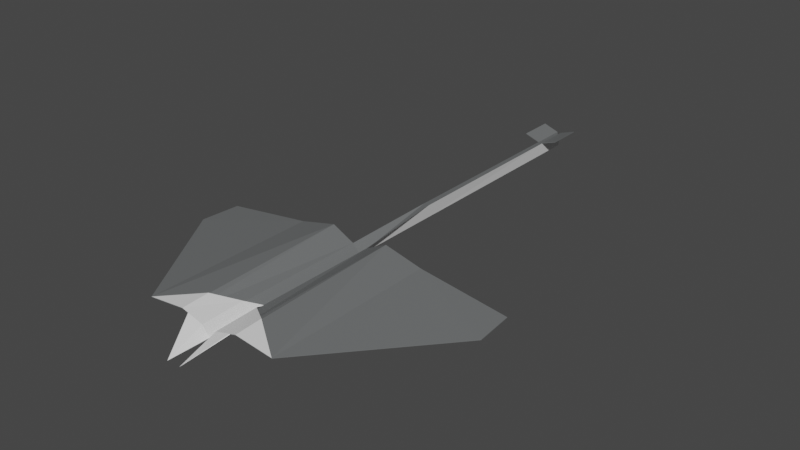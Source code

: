 # Source: sting_ray.blend  (saved by Blender 2.82.7; exported with 4.5.12 LTS)
import bpy
from mathutils import Matrix  # noqa: F401  (used for matrix-valued properties, if any)

bpy.ops.wm.read_factory_settings(use_empty=True)
scene = bpy.context.scene
scene.name = 'Scene'

# ---- collections
col_collection = bpy.data.collections.new('Collection'); scene.collection.children.link(col_collection)

# ---- images (referenced by path relative to the original .blend; pixels are not part of the script)
import os
ASSET_DIR = os.environ.get("B2B_ASSET_DIR", "")  # directory of the original .blend (textures are referenced by path, not embedded)
HERE = os.path.dirname(os.path.abspath(__file__))  # packed textures are extracted next to this script under _unpacked/

def load_image(name, relpath, width, height, colorspace="sRGB"):
    """Load a texture the original file referenced (path relative to the .blend, or extracted next to this script)."""
    p = next((c for c in (os.path.join(HERE, relpath), os.path.join(ASSET_DIR, relpath)) if relpath and os.path.exists(c)), "")
    if p:
        img = bpy.data.images.load(p, check_existing=True)
        img.name = name
    else:  # same state as the original file: an image datablock whose file is absent (Cycles renders it pink)
        img = bpy.data.images.new(name, width, height)
        img.source = "FILE"
        img.filepath = "//" + (relpath or name)
    img.colorspace_settings.name = colorspace
    return img
img_texture_jpg = load_image('texture.jpg', 'texture.jpg', 1024, 1024, 'sRGB')

# ---- materials (node trees are filled in below, after node groups)
mat_primary = bpy.data.materials.new('Primary')
mat_primary.use_transparent_shadow = False
mat_primary.diffuse_color = (0.2874, 0.2918, 0.6308, 1.0)
mat_secondary = bpy.data.materials.new('Secondary')
mat_secondary.use_transparent_shadow = False
mat_secondary.diffuse_color = (1.0, 1.0, 1.0, 1.0)

# ---- material node trees
mat_primary.use_nodes = True; mat_primary.node_tree.nodes.clear()
_N = mat_primary.node_tree.nodes; _L = mat_primary.node_tree.links
n0 = _N.new('ShaderNodeOutputMaterial'); n0.name = 'Material Output'; n0.location = (300, 300)
n1 = _N.new('ShaderNodeBsdfPrincipled'); n1.name = 'Principled BSDF'; n1.location = (10, 300)
n1.distribution = 'GGX'
n1.subsurface_method = 'BURLEY'
n1.inputs[0].default_value = (0.1538, 0.1604, 0.1626, 1.0)
n1.inputs[3].default_value = 1.45
n1.inputs[27].default_value = (0.0, 0.0, 0.0, 1.0)
n1.inputs[28].default_value = 1.0
_L.new(n1.outputs[0], n0.inputs[0])
n0.is_active_output = True
mat_secondary.use_nodes = True; mat_secondary.node_tree.nodes.clear()
_N = mat_secondary.node_tree.nodes; _L = mat_secondary.node_tree.links
n0 = _N.new('ShaderNodeOutputMaterial'); n0.name = 'Material Output'; n0.location = (300, 300)
n1 = _N.new('ShaderNodeBsdfPrincipled'); n1.name = 'Principled BSDF'; n1.location = (10, 300)
n1.distribution = 'GGX'
n1.subsurface_method = 'BURLEY'
n1.inputs[3].default_value = 1.45
n1.inputs[27].default_value = (0.0, 0.0, 0.0, 1.0)
n1.inputs[28].default_value = 1.0
n2 = _N.new('ShaderNodeTexImage'); n2.name = 'Image Texture'; n2.location = (-280, 220)
n2.image = img_texture_jpg
_L.new(n1.outputs[0], n0.inputs[0])
n0.is_active_output = True

# ---- world
world_world = bpy.data.worlds.new('World'); scene.world = world_world
world_world.use_nodes = True; world_world.node_tree.nodes.clear()
_N = world_world.node_tree.nodes; _L = world_world.node_tree.links
n0 = _N.new('ShaderNodeOutputWorld'); n0.name = 'World Output'; n0.location = (300, 300)
n1 = _N.new('ShaderNodeBackground'); n1.name = 'Background'; n1.location = (10, 300)
n1.inputs[0].default_value = (0.05088, 0.05088, 0.05088, 1.0)
_L.new(n1.outputs[0], n0.inputs[0])
n0.is_active_output = True
world_world.color = (0.05088, 0.05088, 0.05088)
world_world.use_sun_shadow = False
world_world.sun_shadow_jitter_overblur = 0.0

# ---- meshes
me_plane_005 = bpy.data.meshes.new('Plane.005')
me_plane_005.from_pydata([(0.2324, 0.4009, 0.2632), (2.037, -4.768, 0.3166), (2.037, 0.4009, 0.3166), (0.07694, 3.188, 0.4223), (0.06031, 8.866, 0.4223), (0.06031, 9.942, 0.4223), (0.5378, 8.866, 0.5855), (0.5378, 9.942, 0.5855), (4.779, -0.7823, -0.05653), (4.679, 0.4009, -0.05653), (0.8983, -4.768, 0.4458), (0.2324, -4.768, 0.2472), (0.2324, 0.4009, 0.2472), (2.037, -4.768, 0.3006), (2.037, 0.4009, 0.3006), (0.07694, 3.188, 0.4063), (0.06031, 8.866, 0.4063), (0.06031, 9.942, 0.4063), (0.5378, 8.866, 0.5695), (0.5378, 9.942, 0.5695), (4.779, -0.7823, -0.07252), (4.679, 0.4009, -0.07252), (0.8983, -4.768, 0.4298), (0.8983, 0.4009, 0.5791), (0.8983, 0.4009, 0.5951), (0.7163, -4.768, 0.3959), (0.7163, -4.768, 0.3799), (0.8983, -3.966, 0.4889), (0.2324, -4.768, 0.2632), (0.2324, -3.494, 0.3062), (0.7024, -4.768, 0.3921), (0.2001, -5.866, -0.15), (0.0, 0.4009, 0.0), (-0.2324, 0.4009, 0.2632), (-2.037, -4.768, 0.3166), (-2.037, 0.4009, 0.3166), (0.0, 3.188, 0.0), (-0.07694, 3.188, 0.4223), (0.0, 8.866, 0.0), (-0.06031, 8.866, 0.4223), (0.0, 9.942, 0.0), (-0.06031, 9.942, 0.4223), (-0.5378, 8.866, 0.5855), (-0.5378, 9.942, 0.5855), (-4.779, -0.7823, -0.05653), (-4.679, 0.4009, -0.05653), (-0.8983, -4.768, 0.4458), (0.0, -4.768, -0.01599), (-0.2324, -4.768, 0.2472), (0.0, 0.4009, -0.01599), (-0.2324, 0.4009, 0.2472), (-2.037, -4.768, 0.3006), (-2.037, 0.4009, 0.3006), (0.0, 3.188, -0.01599), (-0.07694, 3.188, 0.4063), (0.0, 8.866, -0.01599), (-0.06031, 8.866, 0.4063), (0.0, 9.942, -0.01599), (-0.06031, 9.942, 0.4063), (-0.5378, 8.866, 0.5695), (-0.5378, 9.942, 0.5695), (-4.779, -0.7823, -0.07252), (-4.679, 0.4009, -0.07252), (-0.8983, -4.768, 0.4298), (-0.8983, 0.4009, 0.5791), (-0.8983, 0.4009, 0.5951), (-0.7163, -4.768, 0.3959), (-0.7163, -4.768, 0.3799), (-0.8983, -3.966, 0.4889), (0.0, -4.768, 0.0), (-0.2324, -4.768, 0.2632), (0.0, -3.01, 0.04306), (-0.2324, -3.494, 0.3062), (-0.7024, -4.768, 0.3921), (-0.2001, -5.866, -0.15)], [], [(69, 28, 0, 32), (24, 10, 1, 2), (32, 0, 3, 36), (36, 3, 4, 38), (38, 4, 5, 40), (5, 4, 6, 7), (2, 1, 8, 9), (24, 25, 10), (47, 49, 12, 11), (23, 14, 13, 22), (49, 53, 15, 12), (53, 55, 16, 15), (55, 57, 17, 16), (17, 19, 18, 16), (14, 21, 20, 13), (23, 22, 26), (25, 26, 22, 10), (10, 22, 13, 1), (1, 13, 20, 8), (8, 20, 21, 9), (9, 21, 14, 2), (2, 14, 23, 24), (24, 23, 12, 0), (0, 12, 15, 3), (3, 15, 16, 4), (4, 16, 18, 6), (6, 18, 19, 7), (7, 19, 17, 5), (5, 17, 57, 40), (12, 23, 26, 11), (0, 28, 25, 24), (30, 29, 28), (1, 27, 10), (28, 29, 71, 69), (10, 27, 29, 30), (28, 31, 30), (69, 31, 28), (31, 47, 11), (11, 26, 31), (31, 26, 30), (26, 25, 30), (69, 32, 33, 70), (65, 35, 34, 46), (32, 36, 37, 33), (36, 38, 39, 37), (38, 40, 41, 39), (41, 43, 42, 39), (35, 45, 44, 34), (65, 46, 66), (47, 48, 50, 49), (64, 63, 51, 52), (49, 50, 54, 53), (53, 54, 56, 55), (55, 56, 58, 57), (58, 56, 59, 60), (52, 51, 61, 62), (64, 67, 63), (66, 46, 63, 67), (46, 34, 51, 63), (34, 44, 61, 51), (44, 45, 62, 61), (45, 35, 52, 62), (35, 65, 64, 52), (65, 33, 50, 64), (33, 37, 54, 50), (37, 39, 56, 54), (39, 42, 59, 56), (42, 43, 60, 59), (43, 41, 58, 60), (41, 40, 57, 58), (50, 48, 67, 64), (33, 65, 66, 70), (73, 70, 72), (34, 46, 68), (70, 69, 71, 72), (46, 73, 72, 68), (70, 73, 74), (69, 70, 74), (74, 48, 47), (48, 74, 67), (74, 73, 67), (67, 73, 66)])
me_plane_005.polygons.foreach_set('material_index', [0, 0, 0, 0, 0, 0, 0, 0, 1, 1, 1, 1, 1, 1, 1, 1, 0, 0, 0, 0, 0, 0, 0, 0, 0, 0, 0, 0, 0, 1, 0, 1, 1, 1, 1, 1, 1, 0, 0, 1, 0, 0, 0, 0, 0, 0, 0, 0, 0, 1, 1, 1, 1, 1, 1, 1, 1, 0, 0, 0, 0, 0, 0, 0, 0, 0, 0, 0, 0, 0, 1, 0, 1, 1, 1, 1, 1, 1, 0, 0, 1, 0])
_uv = me_plane_005.uv_layers.new(name='UVMap')
_uv.uv.foreach_set('vector', [0.9977, 0.8527, 0.9811, 0.8528, 0.9811, 0.5804, 0.9977, 0.5803, 0.2654, 0.5802, 0.2654, 0.8769, 0.1984, 0.8769, 0.1984, 0.5804, 0.9977, 0.5803, 0.9811, 0.5804, 0.9745, 0.4335, 0.9977, 0.4335, 0.9977, 0.4335, 0.9745, 0.4335, 0.9747, 0.1342, 0.9977, 0.1342, 0.9977, 0.1342, 0.9747, 0.1342, 0.9747, 0.07753, 0.9977, 0.07755, 0.448, 0.02862, 0.448, 0.09998, 0.4156, 0.09988, 0.4156, 0.02853, 0.1984, 0.5804, 0.1984, 0.8769, 0.03737, 0.6485, 0.04323, 0.5806, 0.2654, 0.5802, 0.2761, 0.8769, 0.2654, 0.8769, 0.9074, 0.8586, 0.909, 0.5863, 0.8923, 0.5863, 0.8908, 0.8586, 0.2764, 0.181, 0.2095, 0.1809, 0.2079, 0.4774, 0.2749, 0.4777, 0.909, 0.5863, 0.9098, 0.4394, 0.8866, 0.4392, 0.8923, 0.5863, 0.9098, 0.4394, 0.9115, 0.1401, 0.8885, 0.14, 0.8866, 0.4392, 0.9115, 0.1401, 0.9118, 0.08347, 0.8888, 0.08333, 0.8885, 0.14, 0.3701, 0.02862, 0.3377, 0.02853, 0.3377, 0.09988, 0.3701, 0.09998, 0.2095, 0.1809, 0.0543, 0.1803, 0.04808, 0.2481, 0.2079, 0.4774, 0.2764, 0.181, 0.2749, 0.4777, 0.2856, 0.4777, 0.3291, 0.1181, 0.328, 0.118, 0.3328, 0.1063, 0.3339, 0.1064, 0.3339, 0.1064, 0.3328, 0.1063, 0.3328, 0.03025, 0.3339, 0.03037, 0.7855, 0.2989, 0.7847, 0.2987, 0.772, 0.08154, 0.7728, 0.08169, 0.7728, 0.08169, 0.772, 0.08154, 0.7847, 0.02047, 0.7855, 0.02061, 0.8256, 0.01619, 0.8265, 0.01613, 0.8166, 0.1564, 0.8157, 0.1565, 0.8157, 0.1565, 0.8166, 0.1564, 0.806, 0.2173, 0.8051, 0.2174, 0.8051, 0.2174, 0.806, 0.2173, 0.8265, 0.2511, 0.8256, 0.2511, 0.8402, 0.3717, 0.8411, 0.3717, 0.8343, 0.5187, 0.8334, 0.5187, 0.8334, 0.5187, 0.8343, 0.5187, 0.8411, 0.8178, 0.8402, 0.8179, 0.3175, 0.02511, 0.3185, 0.02477, 0.3185, 0.05825, 0.3175, 0.05859, 0.32, 0.02852, 0.3211, 0.02852, 0.3211, 0.09987, 0.32, 0.09988, 0.4943, 0.02852, 0.4954, 0.02852, 0.5065, 0.06021, 0.5054, 0.06021, 0.5054, 0.06021, 0.5065, 0.06021, 0.5352, 0.06421, 0.5341, 0.06421, 0.3156, 0.1814, 0.2764, 0.181, 0.2856, 0.4777, 0.314, 0.4779, 0.3045, 0.5804, 0.3045, 0.877, 0.2761, 0.8769, 0.2654, 0.5802, 0.7165, 0.8193, 0.6774, 0.9058, 0.7402, 0.8422, 0.6517, 0.752, 0.6671, 0.8499, 0.7067, 0.8098, 0.7402, 0.8422, 0.6774, 0.9058, 0.6664, 0.9401, 0.7529, 0.8525, 0.7067, 0.8098, 0.6671, 0.8499, 0.6774, 0.9058, 0.7165, 0.8193, 0.7402, 0.8422, 0.7978, 0.787, 0.7165, 0.8193, 0.7529, 0.8525, 0.7978, 0.787, 0.7402, 0.8422, 0.9118, 0.9167, 0.9074, 0.8586, 0.8908, 0.8586, 0.314, 0.4779, 0.2856, 0.4777, 0.3156, 0.5412, 0.7978, 0.787, 0.7159, 0.8186, 0.7165, 0.8193, 0.328, 0.118, 0.3291, 0.1181, 0.3287, 0.119, 0.9699, 0.07762, 0.9699, 0.35, 0.9533, 0.3499, 0.9533, 0.07753, 0.5783, 0.8783, 0.5114, 0.8782, 0.5114, 0.5817, 0.5783, 0.5817, 0.9699, 0.35, 0.9699, 0.4969, 0.9468, 0.4969, 0.9533, 0.3499, 0.9699, 0.4969, 0.9699, 0.7961, 0.947, 0.7961, 0.9468, 0.4969, 0.9699, 0.7961, 0.9699, 0.8528, 0.947, 0.8528, 0.947, 0.7961, 0.487, 0.09988, 0.4545, 0.09998, 0.4545, 0.02862, 0.487, 0.02853, 0.5114, 0.8782, 0.3562, 0.878, 0.3503, 0.8101, 0.5114, 0.5817, 0.5783, 0.8783, 0.5783, 0.5817, 0.589, 0.5817, 0.9376, 0.1414, 0.921, 0.1414, 0.9225, 0.4137, 0.9391, 0.4137, 0.5936, 0.5174, 0.592, 0.2208, 0.5251, 0.2211, 0.5266, 0.5176, 0.9391, 0.4137, 0.9225, 0.4137, 0.9168, 0.5608, 0.9399, 0.5606, 0.9399, 0.5606, 0.9168, 0.5608, 0.9187, 0.86, 0.9416, 0.8599, 0.9416, 0.8599, 0.9187, 0.86, 0.919, 0.9167, 0.9419, 0.9165, 0.4091, 0.09988, 0.4091, 0.02853, 0.3766, 0.02862, 0.3766, 0.09998, 0.5266, 0.5176, 0.5251, 0.2211, 0.3652, 0.4503, 0.3714, 0.5182, 0.5936, 0.5174, 0.6027, 0.2207, 0.592, 0.2208, 0.3258, 0.1181, 0.3217, 0.1063, 0.3228, 0.1062, 0.3269, 0.1181, 0.3217, 0.1063, 0.3258, 0.03033, 0.3269, 0.03026, 0.3228, 0.1062, 0.8017, 0.02047, 0.789, 0.2377, 0.7882, 0.2378, 0.8008, 0.02061, 0.789, 0.2377, 0.8017, 0.2987, 0.8008, 0.2989, 0.7882, 0.2378, 0.852, 0.2511, 0.8416, 0.1108, 0.8425, 0.1109, 0.8528, 0.2511, 0.8416, 0.1108, 0.8308, 0.04994, 0.8317, 0.05, 0.8425, 0.1109, 0.8308, 0.04994, 0.8511, 0.01613, 0.852, 0.01619, 0.8317, 0.05, 0.8494, 0.8178, 0.8426, 0.6708, 0.8435, 0.6709, 0.8503, 0.8179, 0.8426, 0.6708, 0.8494, 0.3717, 0.8503, 0.3717, 0.8435, 0.6709, 0.3173, 0.02511, 0.3173, 0.05859, 0.3163, 0.05825, 0.3163, 0.02477, 0.3198, 0.02852, 0.3198, 0.09988, 0.3187, 0.09987, 0.3187, 0.02852, 0.4943, 0.09989, 0.5054, 0.06821, 0.5065, 0.06821, 0.4954, 0.09989, 0.5054, 0.06821, 0.5341, 0.06421, 0.5352, 0.06421, 0.5065, 0.06821, 0.6327, 0.517, 0.6311, 0.2205, 0.6027, 0.2207, 0.5936, 0.5174, 0.6174, 0.8782, 0.5783, 0.8783, 0.589, 0.5817, 0.6174, 0.5816, 0.7852, 0.8897, 0.7629, 0.8655, 0.7001, 0.9291, 0.8509, 0.9562, 0.7945, 0.8998, 0.7549, 0.94, 0.7629, 0.8655, 0.7529, 0.8525, 0.6664, 0.9401, 0.7001, 0.9291, 0.7945, 0.8998, 0.7852, 0.8897, 0.7001, 0.9291, 0.7549, 0.94, 0.7629, 0.8655, 0.7852, 0.8897, 0.8174, 0.8071, 0.7529, 0.8525, 0.7629, 0.8655, 0.8174, 0.8071, 0.9419, 0.08333, 0.921, 0.1414, 0.9376, 0.1414, 0.6311, 0.2205, 0.6327, 0.1573, 0.6027, 0.2207, 0.8174, 0.8071, 0.7852, 0.8897, 0.7859, 0.8904, 0.3269, 0.1181, 0.3261, 0.1191, 0.3258, 0.1181])
me_plane_005.materials.append(mat_primary)
me_plane_005.materials.append(mat_secondary)
me_plane_005.use_remesh_fix_poles = True
me_plane_005.use_remesh_preserve_attributes = False
me_plane_005.use_mirror_vertex_groups = False
me_plane_005.use_paint_bone_selection = False
me_plane_005.use_paint_mask = True
me_plane_005.update()
arm_armature = bpy.data.armatures.new('Armature')  # bones are not reproduced

# ---- objects
ob_body = bpy.data.objects.new('body', me_plane_005)
ob_armature = bpy.data.objects.new('Armature', arm_armature)

# ---- transforms, parenting, visibility, modifiers, constraints
ob_body.parent = ob_armature
ob_body.location = (0.0, 0.0, 0.0)
ob_body.lineart.crease_threshold = 0.0
_vg = ob_body.vertex_groups.new(name='root')
for _i, _w in zip([1, 2, 10, 11, 13, 14, 22, 23, 24, 25, 26, 27, 28, 29, 30, 31, 34, 35, 46, 47, 48, 51, 52, 63, 64, 65, 66, 67, 68, 69, 70, 71, 72, 73, 74], [0.03573, 0.08261, 0.05054, 0.04546, 0.03558, 0.08253, 0.05031, 0.3196, 0.2981, 0.05022, 0.04971, 0.04545, 0.04814, 0.04024, 0.04981, 0.04546, 0.03573, 0.08261, 0.05054, 0.04424, 0.04546, 0.03558, 0.08253, 0.05031, 0.3196, 0.2981, 0.05022, 0.04971, 0.04545, 0.047, 0.04814, 0.03809, 0.04024, 0.04981, 0.04546]): _vg.add([_i], _w, 'REPLACE')
_vg = ob_body.vertex_groups.new(name='wing_1.l')
for _i, _w in zip([1, 10, 11, 13, 22, 25, 26, 27, 28, 29, 30, 31, 32, 33, 34, 35, 36, 37, 44, 45, 46, 47, 48, 49, 50, 51, 52, 54, 61, 62, 63, 64, 65, 66, 67, 68, 69, 70, 71, 72, 73, 74], [0.1476, 0.2017, 0.2116, 0.1473, 0.2053, 0.1995, 0.2027, 0.1908, 0.1956, 0.1806, 0.202, 0.2016, 0.0, 0.0, 0.0, 0.0, 0.0, 0.0, 0.0, 0.0, 0.0, 0.0, 0.0, 0.0, 0.0, 0.0, 0.0, 0.0, 0.0, 0.0, 0.0, 0.0, 0.0, 0.0, 0.0, 0.0, 0.0, 0.0, 0.0, 0.0, 0.0, 0.0]): _vg.add([_i], _w, 'REPLACE')
_vg = ob_body.vertex_groups.new(name='wing_2.l')
for _i, _w in zip([1, 2, 8, 9, 10, 11, 13, 14, 20, 21, 22, 23, 24, 25, 26, 27, 28, 29, 30, 31, 32, 33, 34, 35, 36, 37, 44, 45, 46, 47, 48, 49, 50, 51, 52, 54, 61, 62, 63, 64, 65, 66, 67, 68, 69, 70, 71, 72, 73, 74], [0.6086, 0.7879, 0.9906, 0.9713, 0.4809, 0.4601, 0.6092, 0.7885, 0.9905, 0.9713, 0.4805, 0.231, 0.2386, 0.473, 0.4758, 0.4525, 0.4624, 0.4269, 0.4756, 0.4602, 0.0, 0.0, 0.0, 0.0, 0.0, 0.0, 0.0, 0.0, 0.0, 0.0, 0.0, 0.0, 0.0, 0.0, 0.0, 0.0, 0.0, 0.0, 0.0, 0.0, 0.0, 0.0, 0.0, 0.0, 0.0, 0.0, 0.0, 0.0, 0.0, 0.0]): _vg.add([_i], _w, 'REPLACE')
_vg = ob_body.vertex_groups.new(name='wing_1.r')
for _i, _w in zip([0, 1, 2, 3, 8, 9, 10, 11, 12, 13, 14, 15, 20, 21, 22, 23, 24, 25, 26, 27, 28, 29, 30, 31, 32, 34, 36, 46, 47, 48, 49, 51, 63, 66, 67, 68, 69, 70, 71, 72, 73, 74], [0.0, 0.0, 0.0, 0.0, 0.0, 0.0, 0.0, 0.0, 0.0, 0.0, 0.0, 0.0, 0.0, 0.0, 0.0, 0.0, 0.0, 0.0, 0.0, 0.0, 0.0, 0.0, 0.0, 0.0, 0.0, 0.1476, 0.0, 0.2017, 0.0, 0.2116, 0.0, 0.1473, 0.2053, 0.1995, 0.2027, 0.1908, 0.0, 0.1956, 0.0, 0.1806, 0.202, 0.2016]): _vg.add([_i], _w, 'REPLACE')
_vg = ob_body.vertex_groups.new(name='wing_2.r')
for _i, _w in zip([0, 1, 2, 3, 8, 9, 10, 11, 12, 13, 14, 15, 20, 21, 22, 23, 24, 25, 26, 27, 28, 29, 30, 31, 32, 34, 35, 44, 45, 46, 47, 48, 49, 51, 52, 61, 62, 63, 64, 65, 66, 67, 68, 69, 70, 71, 72, 73, 74], [0.0, 0.0, 0.0, 0.0, 0.0, 0.0, 0.0, 0.0, 0.0, 0.0, 0.0, 0.0, 0.0, 0.0, 0.0, 0.0, 0.0, 0.0, 0.0, 0.0, 0.0, 0.0, 0.0, 0.0, 0.0, 0.6086, 0.7879, 0.9906, 0.9713, 0.4809, 0.0, 0.4601, 0.0, 0.6092, 0.7885, 0.9905, 0.9713, 0.4805, 0.231, 0.2386, 0.473, 0.4758, 0.4525, 0.0, 0.4624, 0.0, 0.4269, 0.4756, 0.4602]): _vg.add([_i], _w, 'REPLACE')
_vg = ob_body.vertex_groups.new(name='tail_1')
for _i, _w in zip([0, 1, 2, 10, 11, 12, 13, 14, 22, 23, 24, 25, 26, 27, 28, 29, 30, 31, 32, 33, 34, 35, 46, 47, 48, 49, 50, 51, 52, 63, 64, 65, 66, 67, 68, 69, 70, 71, 72, 73, 74], [0.9528, 0.143, 0.1214, 0.1858, 0.202, 0.9522, 0.1427, 0.121, 0.1842, 0.4398, 0.4534, 0.1914, 0.1898, 0.181, 0.1972, 0.1764, 0.1895, 0.203, 1.0, 0.9528, 0.143, 0.1214, 0.1858, 0.2067, 0.202, 0.9989, 0.9522, 0.1427, 0.121, 0.1842, 0.4398, 0.4534, 0.1914, 0.1898, 0.181, 0.2035, 0.1972, 0.172, 0.1764, 0.1895, 0.203]): _vg.add([_i], _w, 'REPLACE')
_vg = ob_body.vertex_groups.new(name='tail_2')
for _i, _w in zip([3, 15, 36, 37, 53, 54], [0.9965, 0.9964, 0.9995, 0.9965, 0.9999, 0.9964]): _vg.add([_i], _w, 'REPLACE')
_vg = ob_body.vertex_groups.new(name='tail_3')
for _i, _w in zip([4, 5, 6, 7, 16, 17, 18, 19, 38, 39, 40, 41, 42, 43, 55, 56, 57, 58, 59, 60], [0.6796, 0.8634, 0.326, 0.38, 0.7085, 0.8682, 0.3259, 0.3841, 0.7472, 0.6796, 0.9919, 0.8634, 0.326, 0.38, 0.9959, 0.7085, 0.9944, 0.8682, 0.3259, 0.3841]): _vg.add([_i], _w, 'REPLACE')
_vg = ob_body.vertex_groups.new(name='tail_wing.l')
for _i, _w in zip([4, 5, 6, 7, 16, 17, 18, 19, 38], [0.316, 0.1363, 0.6722, 0.6196, 0.2874, 0.1315, 0.6723, 0.6156, 0.1211]): _vg.add([_i], _w, 'REPLACE')
_vg = ob_body.vertex_groups.new(name='tail_wing.r')
for _i, _w in zip([38, 39, 41, 42, 43, 56, 58, 59, 60], [0.1211, 0.316, 0.1363, 0.6722, 0.6196, 0.2874, 0.1315, 0.6723, 0.6156]): _vg.add([_i], _w, 'REPLACE')
_m = ob_body.modifiers.new('Armature', 'ARMATURE')
_m.object = ob_armature
ob_armature.location = (0.0, 0.0, 0.0)
ob_armature.show_in_front = True
ob_armature.lineart.crease_threshold = 0.0

# ---- collection membership
col_collection.objects.link(ob_body)
col_collection.objects.link(ob_armature)

# ---- scene / render settings (as saved in the file)
scene.frame_start = 1; scene.frame_end = 20; scene.frame_set(2)
scene.render.engine = 'BLENDER_EEVEE_NEXT'
scene.cycles.use_denoising = False
scene.cycles.samples = 128
scene.cycles.sampling_pattern = 'TABULATED_SOBOL'
scene.cycles.use_adaptive_sampling = False
scene.cycles.use_light_tree = False
scene.view_settings.view_transform = 'Filmic'
bpy.context.view_layer.update()

# ---- added for rendering (the .blend has no active camera and no usable light): camera, sun
cam_auto = bpy.data.cameras.new('AutoCamera')
cam_auto.lens = 50.0
cam_auto.sensor_width = 36.0
cam_auto.clip_end = 1000.0
ob_auto_camera = bpy.data.objects.new('AutoCamera', cam_auto)
scene.collection.objects.link(ob_auto_camera)
ob_auto_camera.location = (17.1054, -18.4889, 13.9069)
ob_auto_camera.rotation_euler = (1.09748, -7.21219e-08, 0.694738)
scene.camera = ob_auto_camera
light_auto_sun = bpy.data.lights.new('AutoSun', 'SUN')
light_auto_sun.energy = 3.0
light_auto_sun.angle = 0.0523599
ob_auto_sun = bpy.data.objects.new('AutoSun', light_auto_sun)
scene.collection.objects.link(ob_auto_sun)
ob_auto_sun.rotation_euler = (0.872665, 0.174533, 0.523599)
bpy.context.view_layer.update()
